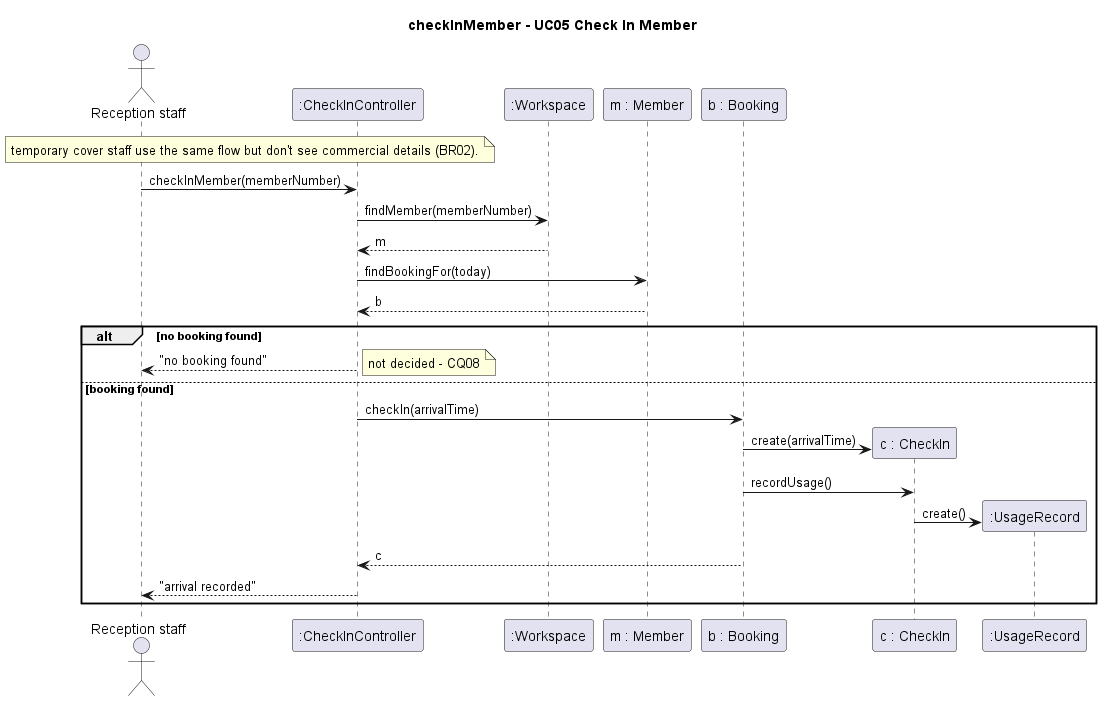

The diagram above was rendered by PlantUML. Its source (embedded in the PNG):
@startuml seq-checkInMember
title checkInMember - UC05 Check In Member
actor "Reception staff" as A
participant ":CheckInController" as C
participant ":Workspace" as W
participant "m : Member" as M
participant "b : Booking" as B

note over A, C : temporary cover staff use the same flow but don't see commercial details (BR02).

A -> C : checkInMember(memberNumber)
C -> W : findMember(memberNumber)
W --> C : m
C -> M : findBookingFor(today)
M --> C : b

alt no booking found
    C --> A : "no booking found"
    note right : not decided - CQ08
else booking found
    C -> B : checkIn(arrivalTime)
    create "c : CheckIn" as CI
    B -> CI : create(arrivalTime)
    B -> CI : recordUsage()
    create ":UsageRecord" as U
    CI -> U : create()
    B --> C : c
    C --> A : "arrival recorded"
end
@enduml